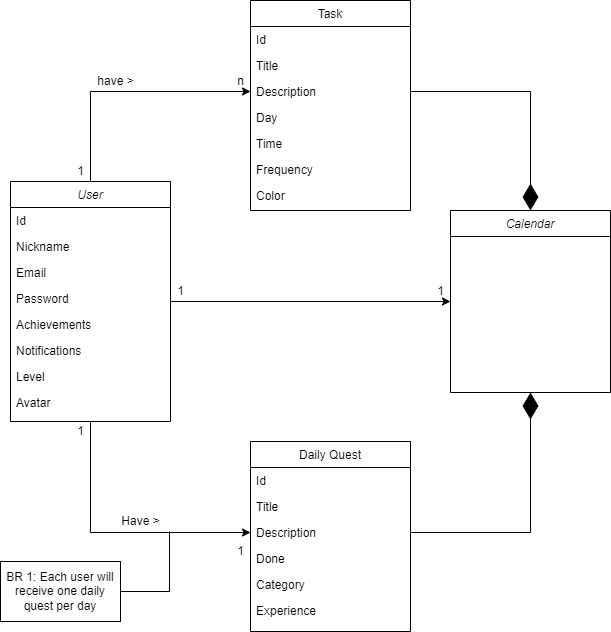

The diagram above was exported from draw.io. Its source (the exported page's mxGraphModel, read from the mxfile embedded in the PNG):
<mxGraphModel dx="1298" dy="1780" grid="1" gridSize="10" guides="1" tooltips="1" connect="1" arrows="1" fold="1" page="1" pageScale="1" pageWidth="827" pageHeight="1169" math="0" shadow="0">
  <root>
    <mxCell id="WIyWlLk6GJQsqaUBKTNV-0" />
    <mxCell id="WIyWlLk6GJQsqaUBKTNV-1" parent="WIyWlLk6GJQsqaUBKTNV-0" />
    <mxCell id="K6JgQ3gVo7l6xW5XEf9J-27" style="edgeStyle=orthogonalEdgeStyle;rounded=0;orthogonalLoop=1;jettySize=auto;html=1;entryX=0;entryY=0.5;entryDx=0;entryDy=0;" edge="1" parent="WIyWlLk6GJQsqaUBKTNV-1" source="zkfFHV4jXpPFQw0GAbJ--0" target="K6JgQ3gVo7l6xW5XEf9J-5">
      <mxGeometry relative="1" as="geometry" />
    </mxCell>
    <mxCell id="K6JgQ3gVo7l6xW5XEf9J-32" style="edgeStyle=orthogonalEdgeStyle;rounded=0;orthogonalLoop=1;jettySize=auto;html=1;exitX=0.5;exitY=0;exitDx=0;exitDy=0;entryX=0;entryY=0.5;entryDx=0;entryDy=0;" edge="1" parent="WIyWlLk6GJQsqaUBKTNV-1" source="zkfFHV4jXpPFQw0GAbJ--0" target="zkfFHV4jXpPFQw0GAbJ--19">
      <mxGeometry relative="1" as="geometry" />
    </mxCell>
    <mxCell id="K6JgQ3gVo7l6xW5XEf9J-35" style="edgeStyle=orthogonalEdgeStyle;rounded=0;orthogonalLoop=1;jettySize=auto;html=1;exitX=0.5;exitY=1;exitDx=0;exitDy=0;entryX=0;entryY=0.5;entryDx=0;entryDy=0;" edge="1" parent="WIyWlLk6GJQsqaUBKTNV-1" source="zkfFHV4jXpPFQw0GAbJ--0" target="K6JgQ3gVo7l6xW5XEf9J-15">
      <mxGeometry relative="1" as="geometry" />
    </mxCell>
    <mxCell id="zkfFHV4jXpPFQw0GAbJ--0" value="User" style="swimlane;fontStyle=2;align=center;verticalAlign=top;childLayout=stackLayout;horizontal=1;startSize=26;horizontalStack=0;resizeParent=1;resizeLast=0;collapsible=1;marginBottom=0;rounded=0;shadow=0;strokeWidth=1;" parent="WIyWlLk6GJQsqaUBKTNV-1" vertex="1">
      <mxGeometry x="80" y="90" width="160" height="240" as="geometry">
        <mxRectangle x="230" y="140" width="160" height="26" as="alternateBounds" />
      </mxGeometry>
    </mxCell>
    <mxCell id="K6JgQ3gVo7l6xW5XEf9J-2" value="Id" style="text;align=left;verticalAlign=top;spacingLeft=4;spacingRight=4;overflow=hidden;rotatable=0;points=[[0,0.5],[1,0.5]];portConstraint=eastwest;" vertex="1" parent="zkfFHV4jXpPFQw0GAbJ--0">
      <mxGeometry y="26" width="160" height="26" as="geometry" />
    </mxCell>
    <mxCell id="zkfFHV4jXpPFQw0GAbJ--1" value="Nickname" style="text;align=left;verticalAlign=top;spacingLeft=4;spacingRight=4;overflow=hidden;rotatable=0;points=[[0,0.5],[1,0.5]];portConstraint=eastwest;" parent="zkfFHV4jXpPFQw0GAbJ--0" vertex="1">
      <mxGeometry y="52" width="160" height="26" as="geometry" />
    </mxCell>
    <mxCell id="zkfFHV4jXpPFQw0GAbJ--3" value="Email" style="text;align=left;verticalAlign=top;spacingLeft=4;spacingRight=4;overflow=hidden;rotatable=0;points=[[0,0.5],[1,0.5]];portConstraint=eastwest;rounded=0;shadow=0;html=0;" parent="zkfFHV4jXpPFQw0GAbJ--0" vertex="1">
      <mxGeometry y="78" width="160" height="26" as="geometry" />
    </mxCell>
    <mxCell id="K6JgQ3gVo7l6xW5XEf9J-1" value="Password" style="text;align=left;verticalAlign=top;spacingLeft=4;spacingRight=4;overflow=hidden;rotatable=0;points=[[0,0.5],[1,0.5]];portConstraint=eastwest;rounded=0;shadow=0;html=0;" vertex="1" parent="zkfFHV4jXpPFQw0GAbJ--0">
      <mxGeometry y="104" width="160" height="26" as="geometry" />
    </mxCell>
    <mxCell id="K6JgQ3gVo7l6xW5XEf9J-21" value="Achievements" style="text;align=left;verticalAlign=top;spacingLeft=4;spacingRight=4;overflow=hidden;rotatable=0;points=[[0,0.5],[1,0.5]];portConstraint=eastwest;rounded=0;shadow=0;html=0;" vertex="1" parent="zkfFHV4jXpPFQw0GAbJ--0">
      <mxGeometry y="130" width="160" height="26" as="geometry" />
    </mxCell>
    <mxCell id="K6JgQ3gVo7l6xW5XEf9J-22" value="Notifications" style="text;align=left;verticalAlign=top;spacingLeft=4;spacingRight=4;overflow=hidden;rotatable=0;points=[[0,0.5],[1,0.5]];portConstraint=eastwest;rounded=0;shadow=0;html=0;" vertex="1" parent="zkfFHV4jXpPFQw0GAbJ--0">
      <mxGeometry y="156" width="160" height="26" as="geometry" />
    </mxCell>
    <mxCell id="K6JgQ3gVo7l6xW5XEf9J-23" value="Level" style="text;align=left;verticalAlign=top;spacingLeft=4;spacingRight=4;overflow=hidden;rotatable=0;points=[[0,0.5],[1,0.5]];portConstraint=eastwest;rounded=0;shadow=0;html=0;" vertex="1" parent="zkfFHV4jXpPFQw0GAbJ--0">
      <mxGeometry y="182" width="160" height="26" as="geometry" />
    </mxCell>
    <mxCell id="K6JgQ3gVo7l6xW5XEf9J-47" value="Avatar" style="text;align=left;verticalAlign=top;spacingLeft=4;spacingRight=4;overflow=hidden;rotatable=0;points=[[0,0.5],[1,0.5]];portConstraint=eastwest;rounded=0;shadow=0;html=0;" vertex="1" parent="zkfFHV4jXpPFQw0GAbJ--0">
      <mxGeometry y="208" width="160" height="26" as="geometry" />
    </mxCell>
    <mxCell id="zkfFHV4jXpPFQw0GAbJ--17" value="Task" style="swimlane;fontStyle=0;align=center;verticalAlign=top;childLayout=stackLayout;horizontal=1;startSize=26;horizontalStack=0;resizeParent=1;resizeLast=0;collapsible=1;marginBottom=0;rounded=0;shadow=0;strokeWidth=1;" parent="WIyWlLk6GJQsqaUBKTNV-1" vertex="1">
      <mxGeometry x="320" y="-91" width="160" height="210" as="geometry">
        <mxRectangle x="550" y="140" width="160" height="26" as="alternateBounds" />
      </mxGeometry>
    </mxCell>
    <mxCell id="K6JgQ3gVo7l6xW5XEf9J-4" value="Id" style="text;align=left;verticalAlign=top;spacingLeft=4;spacingRight=4;overflow=hidden;rotatable=0;points=[[0,0.5],[1,0.5]];portConstraint=eastwest;" vertex="1" parent="zkfFHV4jXpPFQw0GAbJ--17">
      <mxGeometry y="26" width="160" height="26" as="geometry" />
    </mxCell>
    <mxCell id="zkfFHV4jXpPFQw0GAbJ--18" value="Title" style="text;align=left;verticalAlign=top;spacingLeft=4;spacingRight=4;overflow=hidden;rotatable=0;points=[[0,0.5],[1,0.5]];portConstraint=eastwest;" parent="zkfFHV4jXpPFQw0GAbJ--17" vertex="1">
      <mxGeometry y="52" width="160" height="26" as="geometry" />
    </mxCell>
    <mxCell id="zkfFHV4jXpPFQw0GAbJ--19" value="Description" style="text;align=left;verticalAlign=top;spacingLeft=4;spacingRight=4;overflow=hidden;rotatable=0;points=[[0,0.5],[1,0.5]];portConstraint=eastwest;rounded=0;shadow=0;html=0;" parent="zkfFHV4jXpPFQw0GAbJ--17" vertex="1">
      <mxGeometry y="78" width="160" height="26" as="geometry" />
    </mxCell>
    <mxCell id="zkfFHV4jXpPFQw0GAbJ--20" value="Day" style="text;align=left;verticalAlign=top;spacingLeft=4;spacingRight=4;overflow=hidden;rotatable=0;points=[[0,0.5],[1,0.5]];portConstraint=eastwest;rounded=0;shadow=0;html=0;" parent="zkfFHV4jXpPFQw0GAbJ--17" vertex="1">
      <mxGeometry y="104" width="160" height="26" as="geometry" />
    </mxCell>
    <mxCell id="zkfFHV4jXpPFQw0GAbJ--21" value="Time" style="text;align=left;verticalAlign=top;spacingLeft=4;spacingRight=4;overflow=hidden;rotatable=0;points=[[0,0.5],[1,0.5]];portConstraint=eastwest;rounded=0;shadow=0;html=0;" parent="zkfFHV4jXpPFQw0GAbJ--17" vertex="1">
      <mxGeometry y="130" width="160" height="26" as="geometry" />
    </mxCell>
    <mxCell id="zkfFHV4jXpPFQw0GAbJ--22" value="Frequency" style="text;align=left;verticalAlign=top;spacingLeft=4;spacingRight=4;overflow=hidden;rotatable=0;points=[[0,0.5],[1,0.5]];portConstraint=eastwest;rounded=0;shadow=0;html=0;" parent="zkfFHV4jXpPFQw0GAbJ--17" vertex="1">
      <mxGeometry y="156" width="160" height="26" as="geometry" />
    </mxCell>
    <mxCell id="K6JgQ3gVo7l6xW5XEf9J-3" value="Color" style="text;align=left;verticalAlign=top;spacingLeft=4;spacingRight=4;overflow=hidden;rotatable=0;points=[[0,0.5],[1,0.5]];portConstraint=eastwest;rounded=0;shadow=0;html=0;" vertex="1" parent="zkfFHV4jXpPFQw0GAbJ--17">
      <mxGeometry y="182" width="160" height="26" as="geometry" />
    </mxCell>
    <mxCell id="K6JgQ3gVo7l6xW5XEf9J-5" value="Calendar" style="swimlane;fontStyle=2;align=center;verticalAlign=top;childLayout=stackLayout;horizontal=1;startSize=26;horizontalStack=0;resizeParent=1;resizeLast=0;collapsible=1;marginBottom=0;rounded=0;shadow=0;strokeWidth=1;" vertex="1" parent="WIyWlLk6GJQsqaUBKTNV-1">
      <mxGeometry x="520" y="119" width="160" height="182" as="geometry">
        <mxRectangle x="230" y="140" width="160" height="26" as="alternateBounds" />
      </mxGeometry>
    </mxCell>
    <mxCell id="K6JgQ3gVo7l6xW5XEf9J-12" value="Daily Quest" style="swimlane;fontStyle=0;align=center;verticalAlign=top;childLayout=stackLayout;horizontal=1;startSize=26;horizontalStack=0;resizeParent=1;resizeLast=0;collapsible=1;marginBottom=0;rounded=0;shadow=0;strokeWidth=1;" vertex="1" parent="WIyWlLk6GJQsqaUBKTNV-1">
      <mxGeometry x="320" y="350" width="160" height="190" as="geometry">
        <mxRectangle x="550" y="140" width="160" height="26" as="alternateBounds" />
      </mxGeometry>
    </mxCell>
    <mxCell id="K6JgQ3gVo7l6xW5XEf9J-13" value="Id" style="text;align=left;verticalAlign=top;spacingLeft=4;spacingRight=4;overflow=hidden;rotatable=0;points=[[0,0.5],[1,0.5]];portConstraint=eastwest;" vertex="1" parent="K6JgQ3gVo7l6xW5XEf9J-12">
      <mxGeometry y="26" width="160" height="26" as="geometry" />
    </mxCell>
    <mxCell id="K6JgQ3gVo7l6xW5XEf9J-14" value="Title" style="text;align=left;verticalAlign=top;spacingLeft=4;spacingRight=4;overflow=hidden;rotatable=0;points=[[0,0.5],[1,0.5]];portConstraint=eastwest;" vertex="1" parent="K6JgQ3gVo7l6xW5XEf9J-12">
      <mxGeometry y="52" width="160" height="26" as="geometry" />
    </mxCell>
    <mxCell id="K6JgQ3gVo7l6xW5XEf9J-15" value="Description" style="text;align=left;verticalAlign=top;spacingLeft=4;spacingRight=4;overflow=hidden;rotatable=0;points=[[0,0.5],[1,0.5]];portConstraint=eastwest;rounded=0;shadow=0;html=0;" vertex="1" parent="K6JgQ3gVo7l6xW5XEf9J-12">
      <mxGeometry y="78" width="160" height="26" as="geometry" />
    </mxCell>
    <mxCell id="K6JgQ3gVo7l6xW5XEf9J-18" value="Done" style="text;align=left;verticalAlign=top;spacingLeft=4;spacingRight=4;overflow=hidden;rotatable=0;points=[[0,0.5],[1,0.5]];portConstraint=eastwest;rounded=0;shadow=0;html=0;" vertex="1" parent="K6JgQ3gVo7l6xW5XEf9J-12">
      <mxGeometry y="104" width="160" height="26" as="geometry" />
    </mxCell>
    <mxCell id="K6JgQ3gVo7l6xW5XEf9J-26" value="Category" style="text;align=left;verticalAlign=top;spacingLeft=4;spacingRight=4;overflow=hidden;rotatable=0;points=[[0,0.5],[1,0.5]];portConstraint=eastwest;rounded=0;shadow=0;html=0;" vertex="1" parent="K6JgQ3gVo7l6xW5XEf9J-12">
      <mxGeometry y="130" width="160" height="26" as="geometry" />
    </mxCell>
    <mxCell id="K6JgQ3gVo7l6xW5XEf9J-20" value="Experience" style="text;align=left;verticalAlign=top;spacingLeft=4;spacingRight=4;overflow=hidden;rotatable=0;points=[[0,0.5],[1,0.5]];portConstraint=eastwest;rounded=0;shadow=0;html=0;" vertex="1" parent="K6JgQ3gVo7l6xW5XEf9J-12">
      <mxGeometry y="156" width="160" height="26" as="geometry" />
    </mxCell>
    <mxCell id="K6JgQ3gVo7l6xW5XEf9J-30" value="" style="endArrow=diamondThin;endFill=1;endSize=24;html=1;rounded=0;exitX=1;exitY=0.5;exitDx=0;exitDy=0;entryX=0.5;entryY=0;entryDx=0;entryDy=0;" edge="1" parent="WIyWlLk6GJQsqaUBKTNV-1" source="zkfFHV4jXpPFQw0GAbJ--19" target="K6JgQ3gVo7l6xW5XEf9J-5">
      <mxGeometry width="160" relative="1" as="geometry">
        <mxPoint x="530" y="30" as="sourcePoint" />
        <mxPoint x="690" y="30" as="targetPoint" />
        <Array as="points">
          <mxPoint x="600" />
        </Array>
      </mxGeometry>
    </mxCell>
    <mxCell id="K6JgQ3gVo7l6xW5XEf9J-33" value="" style="endArrow=diamondThin;endFill=1;endSize=24;html=1;rounded=0;exitX=1;exitY=0.5;exitDx=0;exitDy=0;entryX=0.5;entryY=1;entryDx=0;entryDy=0;" edge="1" parent="WIyWlLk6GJQsqaUBKTNV-1" source="K6JgQ3gVo7l6xW5XEf9J-15" target="K6JgQ3gVo7l6xW5XEf9J-5">
      <mxGeometry width="160" relative="1" as="geometry">
        <mxPoint x="500" y="410" as="sourcePoint" />
        <mxPoint x="660" y="410" as="targetPoint" />
        <Array as="points">
          <mxPoint x="600" y="441" />
        </Array>
      </mxGeometry>
    </mxCell>
    <mxCell id="K6JgQ3gVo7l6xW5XEf9J-36" value="1" style="text;html=1;align=center;verticalAlign=middle;resizable=0;points=[];autosize=1;strokeColor=none;fillColor=none;" vertex="1" parent="WIyWlLk6GJQsqaUBKTNV-1">
      <mxGeometry x="240" y="190" width="20" height="20" as="geometry" />
    </mxCell>
    <mxCell id="K6JgQ3gVo7l6xW5XEf9J-37" value="1" style="text;html=1;align=center;verticalAlign=middle;resizable=0;points=[];autosize=1;strokeColor=none;fillColor=none;" vertex="1" parent="WIyWlLk6GJQsqaUBKTNV-1">
      <mxGeometry x="500" y="190" width="20" height="20" as="geometry" />
    </mxCell>
    <mxCell id="K6JgQ3gVo7l6xW5XEf9J-38" value="1" style="text;html=1;align=center;verticalAlign=middle;resizable=0;points=[];autosize=1;strokeColor=none;fillColor=none;" vertex="1" parent="WIyWlLk6GJQsqaUBKTNV-1">
      <mxGeometry x="140" y="70" width="20" height="20" as="geometry" />
    </mxCell>
    <mxCell id="K6JgQ3gVo7l6xW5XEf9J-39" value="n" style="text;html=1;align=center;verticalAlign=middle;resizable=0;points=[];autosize=1;strokeColor=none;fillColor=none;" vertex="1" parent="WIyWlLk6GJQsqaUBKTNV-1">
      <mxGeometry x="300" y="-20" width="20" height="20" as="geometry" />
    </mxCell>
    <mxCell id="K6JgQ3gVo7l6xW5XEf9J-40" value="have &amp;gt;" style="text;html=1;align=center;verticalAlign=middle;resizable=0;points=[];autosize=1;strokeColor=none;fillColor=none;" vertex="1" parent="WIyWlLk6GJQsqaUBKTNV-1">
      <mxGeometry x="160" y="-20" width="50" height="20" as="geometry" />
    </mxCell>
    <mxCell id="K6JgQ3gVo7l6xW5XEf9J-41" value="1" style="text;html=1;align=center;verticalAlign=middle;resizable=0;points=[];autosize=1;strokeColor=none;fillColor=none;" vertex="1" parent="WIyWlLk6GJQsqaUBKTNV-1">
      <mxGeometry x="140" y="330" width="20" height="20" as="geometry" />
    </mxCell>
    <mxCell id="K6JgQ3gVo7l6xW5XEf9J-42" value="1" style="text;html=1;align=center;verticalAlign=middle;resizable=0;points=[];autosize=1;strokeColor=none;fillColor=none;" vertex="1" parent="WIyWlLk6GJQsqaUBKTNV-1">
      <mxGeometry x="300" y="450" width="20" height="20" as="geometry" />
    </mxCell>
    <mxCell id="K6JgQ3gVo7l6xW5XEf9J-44" value="Have &amp;gt;" style="text;html=1;align=center;verticalAlign=middle;resizable=0;points=[];autosize=1;strokeColor=none;fillColor=none;" vertex="1" parent="WIyWlLk6GJQsqaUBKTNV-1">
      <mxGeometry x="185" y="420" width="50" height="20" as="geometry" />
    </mxCell>
    <mxCell id="K6JgQ3gVo7l6xW5XEf9J-46" style="edgeStyle=orthogonalEdgeStyle;rounded=0;orthogonalLoop=1;jettySize=auto;html=1;exitX=1;exitY=0.5;exitDx=0;exitDy=0;endArrow=none;endFill=0;" edge="1" parent="WIyWlLk6GJQsqaUBKTNV-1" source="K6JgQ3gVo7l6xW5XEf9J-45">
      <mxGeometry relative="1" as="geometry">
        <mxPoint x="239" y="440" as="targetPoint" />
      </mxGeometry>
    </mxCell>
    <mxCell id="K6JgQ3gVo7l6xW5XEf9J-45" value="BR 1: Each user will receive one daily quest per day" style="whiteSpace=wrap;html=1;" vertex="1" parent="WIyWlLk6GJQsqaUBKTNV-1">
      <mxGeometry x="70" y="470" width="120" height="60" as="geometry" />
    </mxCell>
  </root>
</mxGraphModel>